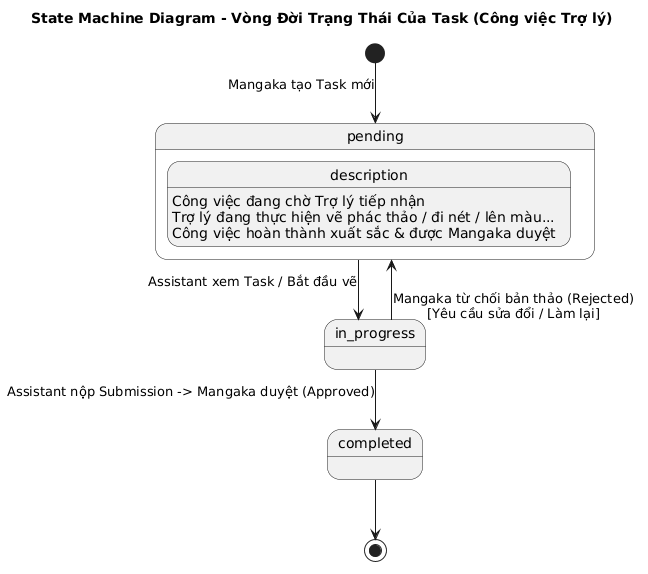

The diagram above was rendered by PlantUML. Its source (embedded in the PNG):
@startuml
title State Machine Diagram - Vòng Đời Trạng Thái Của Task (Công việc Trợ lý)

skinparam backgroundColor white
skinparam shadowing false
skinparam linetype ortho

[*] --> pending : Mangaka tạo Task mới

state pending {
    description : Công việc đang chờ Trợ lý tiếp nhận
}

state in_progress {
    description : Trợ lý đang thực hiện vẽ phác thảo / đi nét / lên màu...
}

state completed {
    description : Công việc hoàn thành xuất sắc & được Mangaka duyệt
}

pending --> in_progress : Assistant xem Task / Bắt đầu vẽ

in_progress --> pending : Mangaka từ chối bản thảo (Rejected)\n[Yêu cầu sửa đổi / Làm lại]

in_progress --> completed : Assistant nộp Submission -> Mangaka duyệt (Approved)

completed --> [*]

@enduml